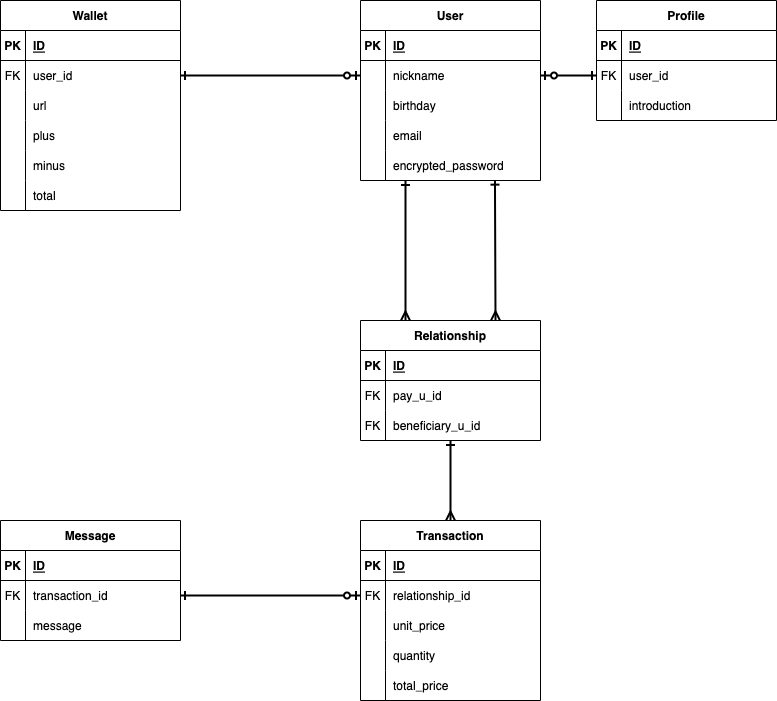

The diagram above was exported from draw.io. Its source (the exported page's mxGraphModel, read from the mxfile embedded in the PNG):
<mxGraphModel dx="684" dy="777" grid="1" gridSize="10" guides="1" tooltips="1" connect="1" arrows="1" fold="1" page="1" pageScale="1" pageWidth="1169" pageHeight="827" math="0" shadow="0">
  <root>
    <mxCell id="0" />
    <mxCell id="1" parent="0" />
    <mxCell id="146" style="edgeStyle=none;html=1;exitX=1;exitY=0.5;exitDx=0;exitDy=0;entryX=0;entryY=0.5;entryDx=0;entryDy=0;strokeWidth=2;endArrow=ERone;endFill=0;startArrow=ERzeroToOne;startFill=0;" parent="1" source="24" target="49" edge="1">
      <mxGeometry relative="1" as="geometry" />
    </mxCell>
    <mxCell id="174" style="edgeStyle=none;html=1;entryX=0.75;entryY=0;entryDx=0;entryDy=0;startArrow=ERone;startFill=0;endArrow=ERmany;endFill=0;strokeWidth=2;exitX=0.747;exitY=0.988;exitDx=0;exitDy=0;exitPerimeter=0;" parent="1" source="33" target="157" edge="1">
      <mxGeometry relative="1" as="geometry" />
    </mxCell>
    <mxCell id="175" style="edgeStyle=none;html=1;entryX=0.25;entryY=0;entryDx=0;entryDy=0;startArrow=ERone;startFill=0;endArrow=ERmany;endFill=0;strokeWidth=2;exitX=0.25;exitY=1;exitDx=0;exitDy=0;exitPerimeter=0;" parent="1" source="33" target="157" edge="1">
      <mxGeometry relative="1" as="geometry" />
    </mxCell>
    <mxCell id="20" value="User" style="shape=table;startSize=30;container=1;collapsible=1;childLayout=tableLayout;fixedRows=1;rowLines=0;fontStyle=1;align=center;resizeLast=1;" parent="1" vertex="1">
      <mxGeometry x="480" y="40" width="180" height="180" as="geometry" />
    </mxCell>
    <mxCell id="21" value="" style="shape=partialRectangle;collapsible=0;dropTarget=0;pointerEvents=0;fillColor=none;top=0;left=0;bottom=1;right=0;points=[[0,0.5],[1,0.5]];portConstraint=eastwest;" parent="20" vertex="1">
      <mxGeometry y="30" width="180" height="30" as="geometry" />
    </mxCell>
    <mxCell id="22" value="PK" style="shape=partialRectangle;connectable=0;fillColor=none;top=0;left=0;bottom=0;right=0;fontStyle=1;overflow=hidden;" parent="21" vertex="1">
      <mxGeometry width="25" height="30" as="geometry">
        <mxRectangle width="25" height="30" as="alternateBounds" />
      </mxGeometry>
    </mxCell>
    <mxCell id="23" value="ID" style="shape=partialRectangle;connectable=0;fillColor=none;top=0;left=0;bottom=0;right=0;align=left;spacingLeft=6;fontStyle=5;overflow=hidden;" parent="21" vertex="1">
      <mxGeometry x="25" width="155" height="30" as="geometry">
        <mxRectangle width="155" height="30" as="alternateBounds" />
      </mxGeometry>
    </mxCell>
    <mxCell id="24" value="" style="shape=partialRectangle;collapsible=0;dropTarget=0;pointerEvents=0;fillColor=none;top=0;left=0;bottom=0;right=0;points=[[0,0.5],[1,0.5]];portConstraint=eastwest;" parent="20" vertex="1">
      <mxGeometry y="60" width="180" height="30" as="geometry" />
    </mxCell>
    <mxCell id="25" value="" style="shape=partialRectangle;connectable=0;fillColor=none;top=0;left=0;bottom=0;right=0;editable=1;overflow=hidden;" parent="24" vertex="1">
      <mxGeometry width="25" height="30" as="geometry">
        <mxRectangle width="25" height="30" as="alternateBounds" />
      </mxGeometry>
    </mxCell>
    <mxCell id="26" value="nickname" style="shape=partialRectangle;connectable=0;fillColor=none;top=0;left=0;bottom=0;right=0;align=left;spacingLeft=6;overflow=hidden;" parent="24" vertex="1">
      <mxGeometry x="25" width="155" height="30" as="geometry">
        <mxRectangle width="155" height="30" as="alternateBounds" />
      </mxGeometry>
    </mxCell>
    <mxCell id="27" value="" style="shape=partialRectangle;collapsible=0;dropTarget=0;pointerEvents=0;fillColor=none;top=0;left=0;bottom=0;right=0;points=[[0,0.5],[1,0.5]];portConstraint=eastwest;" parent="20" vertex="1">
      <mxGeometry y="90" width="180" height="30" as="geometry" />
    </mxCell>
    <mxCell id="28" value="" style="shape=partialRectangle;connectable=0;fillColor=none;top=0;left=0;bottom=0;right=0;editable=1;overflow=hidden;" parent="27" vertex="1">
      <mxGeometry width="25" height="30" as="geometry">
        <mxRectangle width="25" height="30" as="alternateBounds" />
      </mxGeometry>
    </mxCell>
    <mxCell id="29" value="birthday" style="shape=partialRectangle;connectable=0;fillColor=none;top=0;left=0;bottom=0;right=0;align=left;spacingLeft=6;overflow=hidden;" parent="27" vertex="1">
      <mxGeometry x="25" width="155" height="30" as="geometry">
        <mxRectangle width="155" height="30" as="alternateBounds" />
      </mxGeometry>
    </mxCell>
    <mxCell id="30" value="" style="shape=partialRectangle;collapsible=0;dropTarget=0;pointerEvents=0;fillColor=none;top=0;left=0;bottom=0;right=0;points=[[0,0.5],[1,0.5]];portConstraint=eastwest;" parent="20" vertex="1">
      <mxGeometry y="120" width="180" height="30" as="geometry" />
    </mxCell>
    <mxCell id="31" value="" style="shape=partialRectangle;connectable=0;fillColor=none;top=0;left=0;bottom=0;right=0;editable=1;overflow=hidden;" parent="30" vertex="1">
      <mxGeometry width="25" height="30" as="geometry">
        <mxRectangle width="25" height="30" as="alternateBounds" />
      </mxGeometry>
    </mxCell>
    <mxCell id="32" value="email" style="shape=partialRectangle;connectable=0;fillColor=none;top=0;left=0;bottom=0;right=0;align=left;spacingLeft=6;overflow=hidden;" parent="30" vertex="1">
      <mxGeometry x="25" width="155" height="30" as="geometry">
        <mxRectangle width="155" height="30" as="alternateBounds" />
      </mxGeometry>
    </mxCell>
    <mxCell id="33" value="" style="shape=partialRectangle;collapsible=0;dropTarget=0;pointerEvents=0;fillColor=none;top=0;left=0;bottom=0;right=0;points=[[0,0.5],[1,0.5]];portConstraint=eastwest;" parent="20" vertex="1">
      <mxGeometry y="150" width="180" height="30" as="geometry" />
    </mxCell>
    <mxCell id="34" value="" style="shape=partialRectangle;connectable=0;fillColor=none;top=0;left=0;bottom=0;right=0;editable=1;overflow=hidden;" parent="33" vertex="1">
      <mxGeometry width="25" height="30" as="geometry">
        <mxRectangle width="25" height="30" as="alternateBounds" />
      </mxGeometry>
    </mxCell>
    <mxCell id="35" value="encrypted_password" style="shape=partialRectangle;connectable=0;fillColor=none;top=0;left=0;bottom=0;right=0;align=left;spacingLeft=6;overflow=hidden;" parent="33" vertex="1">
      <mxGeometry x="25" width="155" height="30" as="geometry">
        <mxRectangle width="155" height="30" as="alternateBounds" />
      </mxGeometry>
    </mxCell>
    <mxCell id="45" value="Profile" style="shape=table;startSize=30;container=1;collapsible=1;childLayout=tableLayout;fixedRows=1;rowLines=0;fontStyle=1;align=center;resizeLast=1;" parent="1" vertex="1">
      <mxGeometry x="716" y="40" width="180" height="120" as="geometry" />
    </mxCell>
    <mxCell id="46" value="" style="shape=partialRectangle;collapsible=0;dropTarget=0;pointerEvents=0;fillColor=none;top=0;left=0;bottom=1;right=0;points=[[0,0.5],[1,0.5]];portConstraint=eastwest;" parent="45" vertex="1">
      <mxGeometry y="30" width="180" height="30" as="geometry" />
    </mxCell>
    <mxCell id="47" value="PK" style="shape=partialRectangle;connectable=0;fillColor=none;top=0;left=0;bottom=0;right=0;fontStyle=1;overflow=hidden;" parent="46" vertex="1">
      <mxGeometry width="25" height="30" as="geometry">
        <mxRectangle width="25" height="30" as="alternateBounds" />
      </mxGeometry>
    </mxCell>
    <mxCell id="48" value="ID" style="shape=partialRectangle;connectable=0;fillColor=none;top=0;left=0;bottom=0;right=0;align=left;spacingLeft=6;fontStyle=5;overflow=hidden;" parent="46" vertex="1">
      <mxGeometry x="25" width="155" height="30" as="geometry">
        <mxRectangle width="155" height="30" as="alternateBounds" />
      </mxGeometry>
    </mxCell>
    <mxCell id="49" value="" style="shape=partialRectangle;collapsible=0;dropTarget=0;pointerEvents=0;fillColor=none;top=0;left=0;bottom=0;right=0;points=[[0,0.5],[1,0.5]];portConstraint=eastwest;" parent="45" vertex="1">
      <mxGeometry y="60" width="180" height="30" as="geometry" />
    </mxCell>
    <mxCell id="50" value="FK" style="shape=partialRectangle;connectable=0;fillColor=none;top=0;left=0;bottom=0;right=0;editable=1;overflow=hidden;" parent="49" vertex="1">
      <mxGeometry width="25" height="30" as="geometry">
        <mxRectangle width="25" height="30" as="alternateBounds" />
      </mxGeometry>
    </mxCell>
    <mxCell id="51" value="user_id" style="shape=partialRectangle;connectable=0;fillColor=none;top=0;left=0;bottom=0;right=0;align=left;spacingLeft=6;overflow=hidden;" parent="49" vertex="1">
      <mxGeometry x="25" width="155" height="30" as="geometry">
        <mxRectangle width="155" height="30" as="alternateBounds" />
      </mxGeometry>
    </mxCell>
    <mxCell id="52" value="" style="shape=partialRectangle;collapsible=0;dropTarget=0;pointerEvents=0;fillColor=none;top=0;left=0;bottom=0;right=0;points=[[0,0.5],[1,0.5]];portConstraint=eastwest;" parent="45" vertex="1">
      <mxGeometry y="90" width="180" height="30" as="geometry" />
    </mxCell>
    <mxCell id="53" value="" style="shape=partialRectangle;connectable=0;fillColor=none;top=0;left=0;bottom=0;right=0;editable=1;overflow=hidden;" parent="52" vertex="1">
      <mxGeometry width="25" height="30" as="geometry">
        <mxRectangle width="25" height="30" as="alternateBounds" />
      </mxGeometry>
    </mxCell>
    <mxCell id="54" value="introduction" style="shape=partialRectangle;connectable=0;fillColor=none;top=0;left=0;bottom=0;right=0;align=left;spacingLeft=6;overflow=hidden;" parent="52" vertex="1">
      <mxGeometry x="25" width="155" height="30" as="geometry">
        <mxRectangle width="155" height="30" as="alternateBounds" />
      </mxGeometry>
    </mxCell>
    <mxCell id="67" value="Wallet" style="shape=table;startSize=30;container=1;collapsible=1;childLayout=tableLayout;fixedRows=1;rowLines=0;fontStyle=1;align=center;resizeLast=1;" parent="1" vertex="1">
      <mxGeometry x="120" y="40" width="180" height="210" as="geometry" />
    </mxCell>
    <mxCell id="68" value="" style="shape=partialRectangle;collapsible=0;dropTarget=0;pointerEvents=0;fillColor=none;top=0;left=0;bottom=1;right=0;points=[[0,0.5],[1,0.5]];portConstraint=eastwest;" parent="67" vertex="1">
      <mxGeometry y="30" width="180" height="30" as="geometry" />
    </mxCell>
    <mxCell id="69" value="PK" style="shape=partialRectangle;connectable=0;fillColor=none;top=0;left=0;bottom=0;right=0;fontStyle=1;overflow=hidden;" parent="68" vertex="1">
      <mxGeometry width="25" height="30" as="geometry">
        <mxRectangle width="25" height="30" as="alternateBounds" />
      </mxGeometry>
    </mxCell>
    <mxCell id="70" value="ID" style="shape=partialRectangle;connectable=0;fillColor=none;top=0;left=0;bottom=0;right=0;align=left;spacingLeft=6;fontStyle=5;overflow=hidden;" parent="68" vertex="1">
      <mxGeometry x="25" width="155" height="30" as="geometry">
        <mxRectangle width="155" height="30" as="alternateBounds" />
      </mxGeometry>
    </mxCell>
    <mxCell id="71" value="" style="shape=partialRectangle;collapsible=0;dropTarget=0;pointerEvents=0;fillColor=none;top=0;left=0;bottom=0;right=0;points=[[0,0.5],[1,0.5]];portConstraint=eastwest;" parent="67" vertex="1">
      <mxGeometry y="60" width="180" height="30" as="geometry" />
    </mxCell>
    <mxCell id="72" value="FK" style="shape=partialRectangle;connectable=0;fillColor=none;top=0;left=0;bottom=0;right=0;editable=1;overflow=hidden;" parent="71" vertex="1">
      <mxGeometry width="25" height="30" as="geometry">
        <mxRectangle width="25" height="30" as="alternateBounds" />
      </mxGeometry>
    </mxCell>
    <mxCell id="73" value="user_id" style="shape=partialRectangle;connectable=0;fillColor=none;top=0;left=0;bottom=0;right=0;align=left;spacingLeft=6;overflow=hidden;" parent="71" vertex="1">
      <mxGeometry x="25" width="155" height="30" as="geometry">
        <mxRectangle width="155" height="30" as="alternateBounds" />
      </mxGeometry>
    </mxCell>
    <mxCell id="74" value="" style="shape=partialRectangle;collapsible=0;dropTarget=0;pointerEvents=0;fillColor=none;top=0;left=0;bottom=0;right=0;points=[[0,0.5],[1,0.5]];portConstraint=eastwest;" parent="67" vertex="1">
      <mxGeometry y="90" width="180" height="30" as="geometry" />
    </mxCell>
    <mxCell id="75" value="" style="shape=partialRectangle;connectable=0;fillColor=none;top=0;left=0;bottom=0;right=0;editable=1;overflow=hidden;" parent="74" vertex="1">
      <mxGeometry width="25" height="30" as="geometry">
        <mxRectangle width="25" height="30" as="alternateBounds" />
      </mxGeometry>
    </mxCell>
    <mxCell id="76" value="url" style="shape=partialRectangle;connectable=0;fillColor=none;top=0;left=0;bottom=0;right=0;align=left;spacingLeft=6;overflow=hidden;" parent="74" vertex="1">
      <mxGeometry x="25" width="155" height="30" as="geometry">
        <mxRectangle width="155" height="30" as="alternateBounds" />
      </mxGeometry>
    </mxCell>
    <mxCell id="77" value="" style="shape=partialRectangle;collapsible=0;dropTarget=0;pointerEvents=0;fillColor=none;top=0;left=0;bottom=0;right=0;points=[[0,0.5],[1,0.5]];portConstraint=eastwest;" parent="67" vertex="1">
      <mxGeometry y="120" width="180" height="30" as="geometry" />
    </mxCell>
    <mxCell id="78" value="" style="shape=partialRectangle;connectable=0;fillColor=none;top=0;left=0;bottom=0;right=0;editable=1;overflow=hidden;" parent="77" vertex="1">
      <mxGeometry width="25" height="30" as="geometry">
        <mxRectangle width="25" height="30" as="alternateBounds" />
      </mxGeometry>
    </mxCell>
    <mxCell id="79" value="plus" style="shape=partialRectangle;connectable=0;fillColor=none;top=0;left=0;bottom=0;right=0;align=left;spacingLeft=6;overflow=hidden;" parent="77" vertex="1">
      <mxGeometry x="25" width="155" height="30" as="geometry">
        <mxRectangle width="155" height="30" as="alternateBounds" />
      </mxGeometry>
    </mxCell>
    <mxCell id="80" value="" style="shape=partialRectangle;collapsible=0;dropTarget=0;pointerEvents=0;fillColor=none;top=0;left=0;bottom=0;right=0;points=[[0,0.5],[1,0.5]];portConstraint=eastwest;" parent="67" vertex="1">
      <mxGeometry y="150" width="180" height="30" as="geometry" />
    </mxCell>
    <mxCell id="81" value="" style="shape=partialRectangle;connectable=0;fillColor=none;top=0;left=0;bottom=0;right=0;editable=1;overflow=hidden;" parent="80" vertex="1">
      <mxGeometry width="25" height="30" as="geometry">
        <mxRectangle width="25" height="30" as="alternateBounds" />
      </mxGeometry>
    </mxCell>
    <mxCell id="82" value="minus" style="shape=partialRectangle;connectable=0;fillColor=none;top=0;left=0;bottom=0;right=0;align=left;spacingLeft=6;overflow=hidden;" parent="80" vertex="1">
      <mxGeometry x="25" width="155" height="30" as="geometry">
        <mxRectangle width="155" height="30" as="alternateBounds" />
      </mxGeometry>
    </mxCell>
    <mxCell id="83" value="" style="shape=partialRectangle;collapsible=0;dropTarget=0;pointerEvents=0;fillColor=none;top=0;left=0;bottom=0;right=0;points=[[0,0.5],[1,0.5]];portConstraint=eastwest;" parent="67" vertex="1">
      <mxGeometry y="180" width="180" height="30" as="geometry" />
    </mxCell>
    <mxCell id="84" value="" style="shape=partialRectangle;connectable=0;fillColor=none;top=0;left=0;bottom=0;right=0;editable=1;overflow=hidden;" parent="83" vertex="1">
      <mxGeometry width="25" height="30" as="geometry">
        <mxRectangle width="25" height="30" as="alternateBounds" />
      </mxGeometry>
    </mxCell>
    <mxCell id="85" value="total" style="shape=partialRectangle;connectable=0;fillColor=none;top=0;left=0;bottom=0;right=0;align=left;spacingLeft=6;overflow=hidden;" parent="83" vertex="1">
      <mxGeometry x="25" width="155" height="30" as="geometry">
        <mxRectangle width="155" height="30" as="alternateBounds" />
      </mxGeometry>
    </mxCell>
    <mxCell id="108" value="Transaction" style="shape=table;startSize=30;container=1;collapsible=1;childLayout=tableLayout;fixedRows=1;rowLines=0;fontStyle=1;align=center;resizeLast=1;" parent="1" vertex="1">
      <mxGeometry x="480" y="560" width="180" height="180" as="geometry" />
    </mxCell>
    <mxCell id="109" value="" style="shape=partialRectangle;collapsible=0;dropTarget=0;pointerEvents=0;fillColor=none;top=0;left=0;bottom=1;right=0;points=[[0,0.5],[1,0.5]];portConstraint=eastwest;" parent="108" vertex="1">
      <mxGeometry y="30" width="180" height="30" as="geometry" />
    </mxCell>
    <mxCell id="110" value="PK" style="shape=partialRectangle;connectable=0;fillColor=none;top=0;left=0;bottom=0;right=0;fontStyle=1;overflow=hidden;" parent="109" vertex="1">
      <mxGeometry width="25" height="30" as="geometry">
        <mxRectangle width="25" height="30" as="alternateBounds" />
      </mxGeometry>
    </mxCell>
    <mxCell id="111" value="ID" style="shape=partialRectangle;connectable=0;fillColor=none;top=0;left=0;bottom=0;right=0;align=left;spacingLeft=6;fontStyle=5;overflow=hidden;" parent="109" vertex="1">
      <mxGeometry x="25" width="155" height="30" as="geometry">
        <mxRectangle width="155" height="30" as="alternateBounds" />
      </mxGeometry>
    </mxCell>
    <mxCell id="112" value="" style="shape=partialRectangle;collapsible=0;dropTarget=0;pointerEvents=0;fillColor=none;top=0;left=0;bottom=0;right=0;points=[[0,0.5],[1,0.5]];portConstraint=eastwest;" parent="108" vertex="1">
      <mxGeometry y="60" width="180" height="30" as="geometry" />
    </mxCell>
    <mxCell id="113" value="FK" style="shape=partialRectangle;connectable=0;fillColor=none;top=0;left=0;bottom=0;right=0;editable=1;overflow=hidden;" parent="112" vertex="1">
      <mxGeometry width="25" height="30" as="geometry">
        <mxRectangle width="25" height="30" as="alternateBounds" />
      </mxGeometry>
    </mxCell>
    <mxCell id="114" value="relationship_id" style="shape=partialRectangle;connectable=0;fillColor=none;top=0;left=0;bottom=0;right=0;align=left;spacingLeft=6;overflow=hidden;" parent="112" vertex="1">
      <mxGeometry x="25" width="155" height="30" as="geometry">
        <mxRectangle width="155" height="30" as="alternateBounds" />
      </mxGeometry>
    </mxCell>
    <mxCell id="118" value="" style="shape=partialRectangle;collapsible=0;dropTarget=0;pointerEvents=0;fillColor=none;top=0;left=0;bottom=0;right=0;points=[[0,0.5],[1,0.5]];portConstraint=eastwest;" parent="108" vertex="1">
      <mxGeometry y="90" width="180" height="30" as="geometry" />
    </mxCell>
    <mxCell id="119" value="" style="shape=partialRectangle;connectable=0;fillColor=none;top=0;left=0;bottom=0;right=0;editable=1;overflow=hidden;" parent="118" vertex="1">
      <mxGeometry width="25" height="30" as="geometry">
        <mxRectangle width="25" height="30" as="alternateBounds" />
      </mxGeometry>
    </mxCell>
    <mxCell id="120" value="unit_price" style="shape=partialRectangle;connectable=0;fillColor=none;top=0;left=0;bottom=0;right=0;align=left;spacingLeft=6;overflow=hidden;" parent="118" vertex="1">
      <mxGeometry x="25" width="155" height="30" as="geometry">
        <mxRectangle width="155" height="30" as="alternateBounds" />
      </mxGeometry>
    </mxCell>
    <mxCell id="121" value="" style="shape=partialRectangle;collapsible=0;dropTarget=0;pointerEvents=0;fillColor=none;top=0;left=0;bottom=0;right=0;points=[[0,0.5],[1,0.5]];portConstraint=eastwest;" parent="108" vertex="1">
      <mxGeometry y="120" width="180" height="30" as="geometry" />
    </mxCell>
    <mxCell id="122" value="" style="shape=partialRectangle;connectable=0;fillColor=none;top=0;left=0;bottom=0;right=0;editable=1;overflow=hidden;" parent="121" vertex="1">
      <mxGeometry width="25" height="30" as="geometry">
        <mxRectangle width="25" height="30" as="alternateBounds" />
      </mxGeometry>
    </mxCell>
    <mxCell id="123" value="quantity" style="shape=partialRectangle;connectable=0;fillColor=none;top=0;left=0;bottom=0;right=0;align=left;spacingLeft=6;overflow=hidden;" parent="121" vertex="1">
      <mxGeometry x="25" width="155" height="30" as="geometry">
        <mxRectangle width="155" height="30" as="alternateBounds" />
      </mxGeometry>
    </mxCell>
    <mxCell id="124" value="" style="shape=partialRectangle;collapsible=0;dropTarget=0;pointerEvents=0;fillColor=none;top=0;left=0;bottom=0;right=0;points=[[0,0.5],[1,0.5]];portConstraint=eastwest;" parent="108" vertex="1">
      <mxGeometry y="150" width="180" height="30" as="geometry" />
    </mxCell>
    <mxCell id="125" value="" style="shape=partialRectangle;connectable=0;fillColor=none;top=0;left=0;bottom=0;right=0;editable=1;overflow=hidden;" parent="124" vertex="1">
      <mxGeometry width="25" height="30" as="geometry">
        <mxRectangle width="25" height="30" as="alternateBounds" />
      </mxGeometry>
    </mxCell>
    <mxCell id="126" value="total_price" style="shape=partialRectangle;connectable=0;fillColor=none;top=0;left=0;bottom=0;right=0;align=left;spacingLeft=6;overflow=hidden;" parent="124" vertex="1">
      <mxGeometry x="25" width="155" height="30" as="geometry">
        <mxRectangle width="155" height="30" as="alternateBounds" />
      </mxGeometry>
    </mxCell>
    <mxCell id="127" value="Message" style="shape=table;startSize=30;container=1;collapsible=1;childLayout=tableLayout;fixedRows=1;rowLines=0;fontStyle=1;align=center;resizeLast=1;" parent="1" vertex="1">
      <mxGeometry x="120" y="560" width="180" height="120" as="geometry" />
    </mxCell>
    <mxCell id="128" value="" style="shape=partialRectangle;collapsible=0;dropTarget=0;pointerEvents=0;fillColor=none;top=0;left=0;bottom=1;right=0;points=[[0,0.5],[1,0.5]];portConstraint=eastwest;" parent="127" vertex="1">
      <mxGeometry y="30" width="180" height="30" as="geometry" />
    </mxCell>
    <mxCell id="129" value="PK" style="shape=partialRectangle;connectable=0;fillColor=none;top=0;left=0;bottom=0;right=0;fontStyle=1;overflow=hidden;" parent="128" vertex="1">
      <mxGeometry width="25" height="30" as="geometry">
        <mxRectangle width="25" height="30" as="alternateBounds" />
      </mxGeometry>
    </mxCell>
    <mxCell id="130" value="ID" style="shape=partialRectangle;connectable=0;fillColor=none;top=0;left=0;bottom=0;right=0;align=left;spacingLeft=6;fontStyle=5;overflow=hidden;" parent="128" vertex="1">
      <mxGeometry x="25" width="155" height="30" as="geometry">
        <mxRectangle width="155" height="30" as="alternateBounds" />
      </mxGeometry>
    </mxCell>
    <mxCell id="131" value="" style="shape=partialRectangle;collapsible=0;dropTarget=0;pointerEvents=0;fillColor=none;top=0;left=0;bottom=0;right=0;points=[[0,0.5],[1,0.5]];portConstraint=eastwest;" parent="127" vertex="1">
      <mxGeometry y="60" width="180" height="30" as="geometry" />
    </mxCell>
    <mxCell id="132" value="FK" style="shape=partialRectangle;connectable=0;fillColor=none;top=0;left=0;bottom=0;right=0;editable=1;overflow=hidden;" parent="131" vertex="1">
      <mxGeometry width="25" height="30" as="geometry">
        <mxRectangle width="25" height="30" as="alternateBounds" />
      </mxGeometry>
    </mxCell>
    <mxCell id="133" value="transaction_id" style="shape=partialRectangle;connectable=0;fillColor=none;top=0;left=0;bottom=0;right=0;align=left;spacingLeft=6;overflow=hidden;" parent="131" vertex="1">
      <mxGeometry x="25" width="155" height="30" as="geometry">
        <mxRectangle width="155" height="30" as="alternateBounds" />
      </mxGeometry>
    </mxCell>
    <mxCell id="137" value="" style="shape=partialRectangle;collapsible=0;dropTarget=0;pointerEvents=0;fillColor=none;top=0;left=0;bottom=0;right=0;points=[[0,0.5],[1,0.5]];portConstraint=eastwest;" parent="127" vertex="1">
      <mxGeometry y="90" width="180" height="30" as="geometry" />
    </mxCell>
    <mxCell id="138" value="" style="shape=partialRectangle;connectable=0;fillColor=none;top=0;left=0;bottom=0;right=0;editable=1;overflow=hidden;" parent="137" vertex="1">
      <mxGeometry width="25" height="30" as="geometry">
        <mxRectangle width="25" height="30" as="alternateBounds" />
      </mxGeometry>
    </mxCell>
    <mxCell id="139" value="message" style="shape=partialRectangle;connectable=0;fillColor=none;top=0;left=0;bottom=0;right=0;align=left;spacingLeft=6;overflow=hidden;" parent="137" vertex="1">
      <mxGeometry x="25" width="155" height="30" as="geometry">
        <mxRectangle width="155" height="30" as="alternateBounds" />
      </mxGeometry>
    </mxCell>
    <mxCell id="147" style="edgeStyle=none;html=1;exitX=0;exitY=0.5;exitDx=0;exitDy=0;entryX=1;entryY=0.5;entryDx=0;entryDy=0;startArrow=ERzeroToOne;startFill=0;endArrow=ERone;endFill=0;strokeWidth=2;" parent="1" source="24" target="71" edge="1">
      <mxGeometry relative="1" as="geometry" />
    </mxCell>
    <mxCell id="177" style="edgeStyle=none;html=1;entryX=0.5;entryY=0;entryDx=0;entryDy=0;startArrow=ERone;startFill=0;endArrow=ERmany;endFill=0;strokeWidth=2;" parent="1" source="157" target="108" edge="1">
      <mxGeometry relative="1" as="geometry" />
    </mxCell>
    <mxCell id="157" value="Relationship" style="shape=table;startSize=30;container=1;collapsible=1;childLayout=tableLayout;fixedRows=1;rowLines=0;fontStyle=1;align=center;resizeLast=1;" parent="1" vertex="1">
      <mxGeometry x="480" y="360" width="180" height="120" as="geometry" />
    </mxCell>
    <mxCell id="158" value="" style="shape=partialRectangle;collapsible=0;dropTarget=0;pointerEvents=0;fillColor=none;top=0;left=0;bottom=1;right=0;points=[[0,0.5],[1,0.5]];portConstraint=eastwest;" parent="157" vertex="1">
      <mxGeometry y="30" width="180" height="30" as="geometry" />
    </mxCell>
    <mxCell id="159" value="PK" style="shape=partialRectangle;connectable=0;fillColor=none;top=0;left=0;bottom=0;right=0;fontStyle=1;overflow=hidden;" parent="158" vertex="1">
      <mxGeometry width="25" height="30" as="geometry">
        <mxRectangle width="25" height="30" as="alternateBounds" />
      </mxGeometry>
    </mxCell>
    <mxCell id="160" value="ID" style="shape=partialRectangle;connectable=0;fillColor=none;top=0;left=0;bottom=0;right=0;align=left;spacingLeft=6;fontStyle=5;overflow=hidden;" parent="158" vertex="1">
      <mxGeometry x="25" width="155" height="30" as="geometry">
        <mxRectangle width="155" height="30" as="alternateBounds" />
      </mxGeometry>
    </mxCell>
    <mxCell id="161" value="" style="shape=partialRectangle;collapsible=0;dropTarget=0;pointerEvents=0;fillColor=none;top=0;left=0;bottom=0;right=0;points=[[0,0.5],[1,0.5]];portConstraint=eastwest;" parent="157" vertex="1">
      <mxGeometry y="60" width="180" height="30" as="geometry" />
    </mxCell>
    <mxCell id="162" value="FK" style="shape=partialRectangle;connectable=0;fillColor=none;top=0;left=0;bottom=0;right=0;editable=1;overflow=hidden;" parent="161" vertex="1">
      <mxGeometry width="25" height="30" as="geometry">
        <mxRectangle width="25" height="30" as="alternateBounds" />
      </mxGeometry>
    </mxCell>
    <mxCell id="163" value="pay_u_id" style="shape=partialRectangle;connectable=0;fillColor=none;top=0;left=0;bottom=0;right=0;align=left;spacingLeft=6;overflow=hidden;" parent="161" vertex="1">
      <mxGeometry x="25" width="155" height="30" as="geometry">
        <mxRectangle width="155" height="30" as="alternateBounds" />
      </mxGeometry>
    </mxCell>
    <mxCell id="164" value="" style="shape=partialRectangle;collapsible=0;dropTarget=0;pointerEvents=0;fillColor=none;top=0;left=0;bottom=0;right=0;points=[[0,0.5],[1,0.5]];portConstraint=eastwest;" parent="157" vertex="1">
      <mxGeometry y="90" width="180" height="30" as="geometry" />
    </mxCell>
    <mxCell id="165" value="FK" style="shape=partialRectangle;connectable=0;fillColor=none;top=0;left=0;bottom=0;right=0;editable=1;overflow=hidden;" parent="164" vertex="1">
      <mxGeometry width="25" height="30" as="geometry">
        <mxRectangle width="25" height="30" as="alternateBounds" />
      </mxGeometry>
    </mxCell>
    <mxCell id="166" value="beneficiary_u_id" style="shape=partialRectangle;connectable=0;fillColor=none;top=0;left=0;bottom=0;right=0;align=left;spacingLeft=6;overflow=hidden;" parent="164" vertex="1">
      <mxGeometry x="25" width="155" height="30" as="geometry">
        <mxRectangle width="155" height="30" as="alternateBounds" />
      </mxGeometry>
    </mxCell>
    <mxCell id="173" style="edgeStyle=none;html=1;entryX=1;entryY=0.5;entryDx=0;entryDy=0;startArrow=ERzeroToOne;startFill=0;endArrow=ERone;endFill=0;strokeWidth=2;" parent="1" source="112" target="131" edge="1">
      <mxGeometry relative="1" as="geometry" />
    </mxCell>
  </root>
</mxGraphModel>